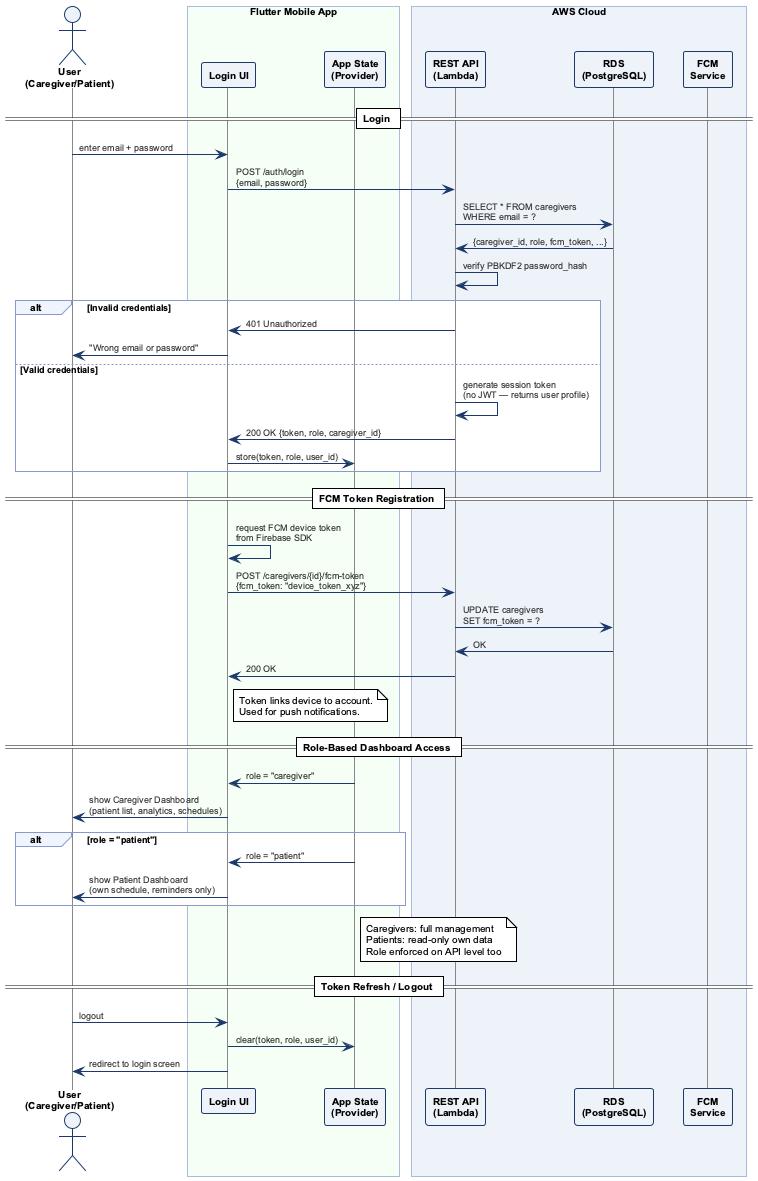

The diagram above was rendered by PlantUML. Its source (embedded in the PNG):
@startuml SequenceUC4
!theme plain
skinparam backgroundColor #FFFFFF
skinparam defaultFontName Arial
skinparam defaultFontSize 10

skinparam sequence {
  ArrowColor #1B3A6B
  ArrowFontSize 9
  ArrowFontColor #333333
  ActorBorderColor #1B3A6B
  ActorBackgroundColor #EEF3FA
  ActorFontSize 10
  ActorFontStyle bold
  LifeLineBorderColor #888888
  LifeLineBackgroundColor #F5F5F5
  ParticipantBorderColor #1B3A6B
  ParticipantBackgroundColor #EEF3FA
  ParticipantFontSize 10
  ParticipantFontStyle bold
  BoxBackgroundColor #F8FBFF
  BoxBorderColor #AABBDD
  NoteBackgroundColor #FFF3E0
  NoteBorderColor #CC6600
  NoteFontSize 9
  GroupBackgroundColor #F0F4FF
  GroupBorderColor #8899CC
  GroupFontSize 9
}

actor "User\n(Caregiver/Patient)" as U

box "Flutter Mobile App" #F5FFF5
  participant "Login UI" as LUI
  participant "App State\n(Provider)" as ST
end box

box "AWS Cloud" #EEF3FA
  participant "REST API\n(Lambda)" as API
  participant "RDS\n(PostgreSQL)" as RDS
  participant "FCM\nService" as FCM
end box

== Login ==
U -> LUI  : enter email + password
LUI -> API : POST /auth/login\n{email, password}
API -> RDS : SELECT * FROM caregivers\nWHERE email = ?
RDS -> API : {caregiver_id, role, fcm_token, ...}
API -> API : verify PBKDF2 password_hash

alt Invalid credentials
  API -> LUI : 401 Unauthorized
  LUI -> U   : "Wrong email or password"
else Valid credentials
  API -> API : generate session token\n(no JWT — returns user profile)
  API -> LUI : 200 OK {token, role, caregiver_id}
  LUI -> ST  : store(token, role, user_id)
end

== FCM Token Registration ==
LUI -> LUI  : request FCM device token\nfrom Firebase SDK
LUI -> API  : POST /caregivers/{id}/fcm-token\n{fcm_token: "device_token_xyz"}
API -> RDS  : UPDATE caregivers\nSET fcm_token = ?
RDS -> API  : OK
API -> LUI  : 200 OK
note right of LUI
  Token links device to account.
  Used for push notifications.
end note

== Role-Based Dashboard Access ==
ST -> LUI : role = "caregiver"
LUI -> U  : show Caregiver Dashboard\n(patient list, analytics, schedules)

alt role = "patient"
  ST -> LUI : role = "patient"
  LUI -> U  : show Patient Dashboard\n(own schedule, reminders only)
end

note right of ST
  Caregivers: full management
  Patients: read-only own data
  Role enforced on API level too
end note

== Token Refresh / Logout ==
U -> LUI  : logout
LUI -> ST : clear(token, role, user_id)
LUI -> U  : redirect to login screen

@enduml